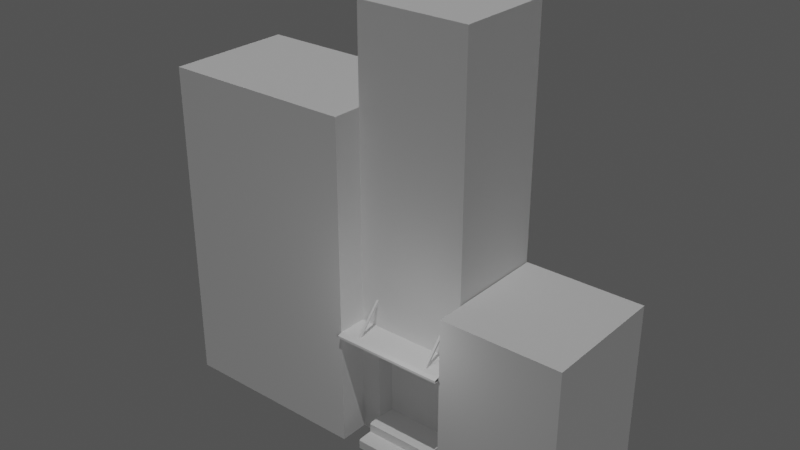 # Source: store_01.blend  (saved by Blender 2.80.75; exported with 4.5.12 LTS)
import bpy
from mathutils import Matrix  # noqa: F401  (used for matrix-valued properties, if any)

bpy.ops.wm.read_factory_settings(use_empty=True)
scene = bpy.context.scene
scene.name = 'Scene'

# ---- collections
col_collection = bpy.data.collections.new('Collection'); scene.collection.children.link(col_collection)

# ---- world
world_world = bpy.data.worlds.new('World'); scene.world = world_world
world_world.use_nodes = True; world_world.node_tree.nodes.clear()
_N = world_world.node_tree.nodes; _L = world_world.node_tree.links
n0 = _N.new('ShaderNodeOutputWorld'); n0.name = 'World Output'; n0.location = (300, 300)
n1 = _N.new('ShaderNodeBackground'); n1.name = 'Background'; n1.location = (10, 300)
n1.inputs[0].default_value = (0.07036, 0.07036, 0.07036, 1.0)
_L.new(n1.outputs[0], n0.inputs[0])
n0.is_active_output = True
world_world.color = (0.05088, 0.05088, 0.05088)
world_world.use_sun_shadow = False
world_world.sun_shadow_jitter_overblur = 0.0

# ---- lights
light_point = bpy.data.lights.new('Point', 'POINT')
light_point.transmission_factor = 0.0
light_point.energy = 101.5
light_point.shadow_soft_size = 0.25
light_point.shadow_maximum_resolution = 0.006
light_point.use_absolute_resolution = True
light_sun = bpy.data.lights.new('Sun', 'SUN')
light_sun.transmission_factor = 0.0
light_sun.energy = 1.0
light_sun.shadow_soft_size = 0.125

# ---- meshes
me_cube_001 = bpy.data.meshes.new('Cube.001')
me_cube_001.from_pydata([(-0.8582, -1.0, -0.03925), (-0.8582, -1.0, 1.715), (-0.8582, 1.0, -0.03925), (-0.8582, 1.0, 1.715), (-0.5524, 1.0, -0.03925), (-0.5524, 1.0, 1.715), (-0.5524, -1.0, -0.03925), (-0.5524, -1.0, 1.715), (-0.8582, -1.0, 1.651), (-0.8582, 1.0, 1.651), (-0.5524, -1.0, 1.651), (-0.5524, 1.0, 1.651), (-0.5253, -0.6764, -0.03925), (-0.5253, -0.6764, 1.651), (-0.8582, -1.0, -0.2119), (-0.8582, 1.0, -0.2119), (-0.5524, 1.0, -0.2119), (-0.5524, -1.0, -0.2119), (0.0, 1.0, 1.715), (-0.5524, -1.281, -0.05605), (-0.5524, -1.281, -0.2119), (-0.8582, -1.0, -0.3831), (-0.8582, 1.0, -0.3831), (-0.5524, 1.0, -0.3831), (-0.5524, -1.0, -0.3831), (-0.5524, -1.281, -0.3831), (-0.5524, -1.558, -0.2119), (-0.5524, -1.558, -0.3831), (-0.5524, -1.593, -0.233), (-0.5524, -1.593, -0.3831), (-0.5524, -1.234, -0.03925), (0.0, 1.0, -0.03925), (-0.5524, -1.234, -0.2119), (-0.5524, -1.234, -0.3831), (-0.8582, -1.0, 6.972), (-0.8582, 1.0, 6.972), (-0.5524, 1.0, 6.972), (-0.5524, -1.0, 6.972), (-0.8582, -1.596, 1.715), (-0.5524, -1.596, 1.715), (-0.8582, -1.596, 1.651), (-0.5524, -1.596, 1.651), (-0.8582, -1.673, 1.692), (-0.5524, -1.673, 1.692), (-0.8582, -1.673, 1.651), (-0.5524, -1.673, 1.651), (0.0, -1.0, -0.03925), (0.0, -1.0, 1.715), (0.0, 1.0, 1.651), (0.0, -1.0, 1.651), (0.0, -0.6764, -0.03925), (0.0, -0.6764, 1.651), (0.0, 1.0, -0.2119), (0.0, -1.281, -0.05605), (0.0, -1.281, -0.2119), (0.0, 1.0, -0.3831), (0.0, -1.0, -0.3831), (0.0, -1.281, -0.3831), (0.0, -1.558, -0.2119), (0.0, -1.558, -0.3831), (0.0, -1.593, -0.233), (0.0, -1.593, -0.3831), (0.0, -1.234, -0.3831), (0.0, -1.234, -0.03925), (0.0, 1.0, 6.972), (0.0, -1.0, 6.972), (0.0, -1.596, 1.715), (0.0, -1.596, 1.651), (0.0, -1.673, 1.692), (0.0, -1.673, 1.651)], [], [(63, 30, 19, 53), (7, 1, 38, 39), (9, 3, 5, 11), (8, 10, 41, 40), (2, 9, 11, 4), (49, 10, 13, 51), (6, 10, 8, 0), (50, 51, 13, 12), (10, 6, 12, 13), (2, 4, 16, 15), (6, 0, 14, 17), (53, 19, 20, 54), (32, 17, 24, 33), (30, 32, 20, 19), (22, 23, 24, 21), (15, 16, 23, 22), (20, 25, 27, 26), (17, 14, 21, 24), (26, 27, 29, 28), (54, 20, 26, 58), (60, 28, 29, 61), (58, 26, 28, 60), (6, 17, 32, 30), (20, 32, 33, 25), (46, 6, 30, 63), (18, 5, 36, 64), (37, 36, 35, 34), (1, 7, 37, 34), (3, 1, 34, 35), (5, 3, 35, 36), (39, 38, 42, 43), (47, 7, 39, 66), (45, 43, 42, 44), (69, 68, 43, 45), (40, 41, 45, 44), (66, 39, 43, 68), (40, 38, 1, 8), (3, 9, 8, 1), (9, 2, 0, 8), (2, 15, 14, 0), (21, 14, 15, 22), (41, 67, 69, 45), (10, 49, 67, 41), (36, 37, 65, 64), (7, 47, 65, 37), (24, 56, 62, 33), (27, 59, 61, 29), (25, 57, 59, 27), (16, 52, 55, 23), (33, 62, 57, 25), (23, 55, 56, 24), (4, 31, 52, 16), (6, 46, 50, 12), (4, 11, 48, 31), (11, 5, 18, 48)])
_uv = me_cube_001.uv_layers.new(name='UVMap')
_uv.uv.foreach_set('vector', [0.2496, 0.75, 0.2083, 0.75, 0.2083, 0.75, 0.2496, 0.75, 0.625, 0.9167, 0.625, 1.0, 0.625, 1.0, 0.625, 0.9167, 0.596, 0.25, 0.625, 0.25, 0.625, 0.3333, 0.596, 0.3333, 0.596, 1.0, 0.596, 0.9167, 0.596, 0.9167, 0.596, 1.0, 0.375, 0.25, 0.596, 0.25, 0.596, 0.3333, 0.375, 0.3333, 0.596, 0.8754, 0.596, 0.9167, 0.596, 0.9167, 0.596, 0.8754, 0.375, 0.9167, 0.596, 0.9167, 0.596, 1.0, 0.375, 1.0, 0.375, 0.8754, 0.596, 0.8754, 0.596, 0.9167, 0.375, 0.9167, 0.596, 0.9167, 0.375, 0.9167, 0.375, 0.9167, 0.596, 0.9167, 0.375, 0.25, 0.375, 0.3333, 0.375, 0.3333, 0.375, 0.25, 0.375, 0.9167, 0.375, 1.0, 0.375, 1.0, 0.375, 0.9167, 0.2496, 0.75, 0.2083, 0.75, 0.2083, 0.75, 0.2496, 0.75, 0.375, 0.9167, 0.375, 0.9167, 0.375, 0.9167, 0.375, 0.9167, 0.375, 0.9167, 0.375, 0.9167, 0.375, 0.9167, 0.375, 0.9167, 0.125, 0.5, 0.2083, 0.5, 0.2083, 0.75, 0.125, 0.75, 0.375, 0.25, 0.375, 0.3333, 0.375, 0.3333, 0.375, 0.25, 0.375, 0.9167, 0.375, 0.9167, 0.375, 0.9167, 0.375, 0.9167, 0.375, 0.9167, 0.375, 1.0, 0.375, 1.0, 0.375, 0.9167, 0.375, 0.9167, 0.375, 0.9167, 0.375, 0.9167, 0.375, 0.9167, 0.2496, 0.75, 0.2083, 0.75, 0.2083, 0.75, 0.2496, 0.75, 0.2496, 0.75, 0.2083, 0.75, 0.2083, 0.75, 0.2496, 0.75, 0.2496, 0.75, 0.2083, 0.75, 0.2083, 0.75, 0.2496, 0.75, 0.375, 0.9167, 0.375, 0.9167, 0.375, 0.9167, 0.375, 0.9167, 0.375, 0.9167, 0.375, 0.9167, 0.375, 0.9167, 0.375, 0.9167, 0.2496, 0.75, 0.2083, 0.75, 0.2083, 0.75, 0.2496, 0.75, 0.625, 0.3746, 0.625, 0.3333, 0.625, 0.3333, 0.625, 0.3746, 0.625, 0.9167, 0.625, 0.3333, 0.625, 0.25, 0.625, 1.0, 0.625, 1.0, 0.625, 0.9167, 0.625, 0.9167, 0.625, 1.0, 0.625, 0.25, 0.625, 1.0, 0.625, 1.0, 0.625, 0.25, 0.625, 0.3333, 0.625, 0.25, 0.625, 0.25, 0.625, 0.3333, 0.625, 0.9167, 0.625, 1.0, 0.625, 1.0, 0.625, 0.9167, 0.625, 0.8754, 0.625, 0.9167, 0.625, 0.9167, 0.625, 0.8754, 0.596, 0.9167, 0.625, 0.9167, 0.625, 1.0, 0.596, 1.0, 0.596, 0.8754, 0.625, 0.8754, 0.625, 0.9167, 0.596, 0.9167, 0.596, 1.0, 0.596, 0.9167, 0.596, 0.9167, 0.596, 1.0, 0.625, 0.8754, 0.625, 0.9167, 0.625, 0.9167, 0.625, 0.8754, 0.596, 1.0, 0.625, 1.0, 0.625, 1.0, 0.596, 1.0, 0.625, 0.25, 0.596, 0.25, 0.596, 1.0, 0.625, 1.0, 0.596, 0.25, 0.375, 0.25, 0.375, 1.0, 0.596, 1.0, 0.375, 0.25, 0.375, 0.25, 0.375, 1.0, 0.375, 1.0, 0.375, 1.0, 0.375, 1.0, 0.375, 0.25, 0.375, 0.25, 0.596, 0.9167, 0.596, 0.8754, 0.596, 0.8754, 0.596, 0.9167, 0.596, 0.9167, 0.596, 0.8754, 0.596, 0.8754, 0.596, 0.9167, 0.625, 0.3333, 0.625, 0.9167, 0.625, 0.8754, 0.625, 0.3746, 0.625, 0.9167, 0.625, 0.8754, 0.625, 0.8754, 0.625, 0.9167, 0.2083, 0.75, 0.2496, 0.75, 0.2496, 0.75, 0.2083, 0.75, 0.2083, 0.75, 0.2496, 0.75, 0.2496, 0.75, 0.2083, 0.75, 0.2083, 0.75, 0.2496, 0.75, 0.2496, 0.75, 0.2083, 0.75, 0.375, 0.3333, 0.375, 0.3746, 0.375, 0.3746, 0.375, 0.3333, 0.2083, 0.75, 0.2496, 0.75, 0.2496, 0.75, 0.2083, 0.75, 0.2083, 0.5, 0.2496, 0.5, 0.2496, 0.75, 0.2083, 0.75, 0.375, 0.3333, 0.375, 0.3746, 0.375, 0.3746, 0.375, 0.3333, 0.2083, 0.75, 0.2496, 0.75, 0.2496, 0.75, 0.2083, 0.75, 0.375, 0.3333, 0.596, 0.3333, 0.596, 0.3746, 0.375, 0.3746, 0.596, 0.3333, 0.625, 0.3333, 0.625, 0.3746, 0.596, 0.3746])
me_cube_001.use_remesh_preserve_volume = False
me_cube_001.use_remesh_preserve_attributes = False
me_cube_001.use_mirror_vertex_groups = False
me_cube_001.update()
me_cube_002 = bpy.data.meshes.new('Cube.002')
me_cube_002.from_pydata([(-1.0, -1.0, -1.995), (-1.0, -1.0, 0.005116), (-1.0, 1.0, -1.995), (-1.0, 1.0, 0.005116), (1.0, -1.0, -1.995), (1.0, -1.0, 0.005116), (1.0, 1.0, -1.995), (1.0, 1.0, 0.005116)], [], [(0, 1, 3, 2), (2, 3, 7, 6), (6, 7, 5, 4), (4, 5, 1, 0), (2, 6, 4, 0), (7, 3, 1, 5)])
_uv = me_cube_002.uv_layers.new(name='UVMap')
_uv.uv.foreach_set('vector', [0.375, 0.0, 0.625, 0.0, 0.625, 0.25, 0.375, 0.25, 0.375, 0.25, 0.625, 0.25, 0.625, 0.5, 0.375, 0.5, 0.375, 0.5, 0.625, 0.5, 0.625, 0.75, 0.375, 0.75, 0.375, 0.75, 0.625, 0.75, 0.625, 1.0, 0.375, 1.0, 0.125, 0.5, 0.375, 0.5, 0.375, 0.75, 0.125, 0.75, 0.625, 0.5, 0.875, 0.5, 0.875, 0.75, 0.625, 0.75])
me_cube_002.use_remesh_preserve_volume = False
me_cube_002.use_remesh_preserve_attributes = False
me_cube_002.use_mirror_vertex_groups = False
me_cube_002.update()
me_cube_003 = bpy.data.meshes.new('Cube.003')
me_cube_003.from_pydata([(-1.0, -1.0, -1.995), (-1.0, -1.0, 0.005116), (-1.0, 1.0, -1.995), (-1.0, 1.0, 0.005116), (1.0, -1.0, -1.995), (1.0, -1.0, 0.005116), (1.0, 1.0, -1.995), (1.0, 1.0, 0.005116)], [], [(0, 1, 3, 2), (2, 3, 7, 6), (6, 7, 5, 4), (4, 5, 1, 0), (2, 6, 4, 0), (7, 3, 1, 5)])
_uv = me_cube_003.uv_layers.new(name='UVMap')
_uv.uv.foreach_set('vector', [0.375, 0.0, 0.625, 0.0, 0.625, 0.25, 0.375, 0.25, 0.375, 0.25, 0.625, 0.25, 0.625, 0.5, 0.375, 0.5, 0.375, 0.5, 0.625, 0.5, 0.625, 0.75, 0.375, 0.75, 0.375, 0.75, 0.625, 0.75, 0.625, 1.0, 0.375, 1.0, 0.125, 0.5, 0.375, 0.5, 0.375, 0.75, 0.125, 0.75, 0.625, 0.5, 0.875, 0.5, 0.875, 0.75, 0.625, 0.75])
me_cube_003.use_remesh_preserve_volume = False
me_cube_003.use_remesh_preserve_attributes = False
me_cube_003.use_mirror_vertex_groups = False
me_cube_003.update()
me_cube = bpy.data.meshes.new('Cube')
me_cube.from_pydata([(-5.953, -3.417, -0.07211), (-5.953, -3.417, 13.74), (-5.953, 2.121, -0.07211), (-5.953, 2.121, 13.74), (1.0, -3.417, -0.07211), (1.0, -3.417, 13.74), (1.0, 2.121, -0.07211), (1.0, 2.121, 13.74)], [], [(0, 1, 3, 2), (2, 3, 7, 6), (6, 7, 5, 4), (4, 5, 1, 0), (2, 6, 4, 0), (7, 3, 1, 5)])
_uv = me_cube.uv_layers.new(name='UVMap')
_uv.uv.foreach_set('vector', [0.375, 0.0, 0.625, 0.0, 0.625, 0.25, 0.375, 0.25, 0.375, 0.25, 0.625, 0.25, 0.625, 0.5, 0.375, 0.5, 0.375, 0.5, 0.625, 0.5, 0.625, 0.75, 0.375, 0.75, 0.375, 0.75, 0.625, 0.75, 0.625, 1.0, 0.375, 1.0, 0.125, 0.5, 0.375, 0.5, 0.375, 0.75, 0.125, 0.75, 0.625, 0.5, 0.875, 0.5, 0.875, 0.75, 0.625, 0.75])
me_cube.use_remesh_preserve_volume = False
me_cube.use_remesh_preserve_attributes = False
me_cube.use_mirror_vertex_groups = False
me_cube.update()
me_cube_006 = bpy.data.meshes.new('Cube.006')
me_cube_006.from_pydata([(-4.267, -3.417, -0.07211), (-4.267, -3.417, 7.418), (-4.267, 2.121, -0.07211), (-4.267, 2.121, 7.418), (-0.06297, -3.417, -0.07211), (-0.06297, -3.417, 7.418), (-0.06297, 2.121, -0.07211), (-0.06297, 2.121, 7.418)], [], [(0, 1, 3, 2), (2, 3, 7, 6), (6, 7, 5, 4), (4, 5, 1, 0), (2, 6, 4, 0), (7, 3, 1, 5)])
_uv = me_cube_006.uv_layers.new(name='UVMap')
_uv.uv.foreach_set('vector', [0.375, 0.0, 0.625, 0.0, 0.625, 0.25, 0.375, 0.25, 0.375, 0.25, 0.625, 0.25, 0.625, 0.5, 0.375, 0.5, 0.375, 0.5, 0.625, 0.5, 0.625, 0.75, 0.375, 0.75, 0.375, 0.75, 0.625, 0.75, 0.625, 1.0, 0.375, 1.0, 0.125, 0.5, 0.375, 0.5, 0.375, 0.75, 0.125, 0.75, 0.625, 0.5, 0.875, 0.5, 0.875, 0.75, 0.625, 0.75])
me_cube_006.use_remesh_preserve_volume = False
me_cube_006.use_remesh_preserve_attributes = False
me_cube_006.use_mirror_vertex_groups = False
me_cube_006.update()

# ---- objects
ob_cube = bpy.data.objects.new('Cube', me_cube_001)
ob_point = bpy.data.objects.new('Point', light_point)
ob_sun = bpy.data.objects.new('Sun', light_sun)
ob_cube_001 = bpy.data.objects.new('Cube.001', me_cube_002)
ob_cube_002 = bpy.data.objects.new('Cube.002', me_cube_003)
ob_cube_003 = bpy.data.objects.new('Cube.003', me_cube)
ob_cube_004 = bpy.data.objects.new('Cube.004', me_cube_006)

# ---- transforms, parenting, visibility, modifiers, constraints
ob_cube.location = (0.0, 0.0, 0.0)
ob_cube.scale = (2.806, 2.151, 2.483)
ob_cube.lineart.crease_threshold = 0.0
_m = ob_cube.modifiers.new('Mirror', 'MIRROR')
_m.use_clip = True
ob_point.location = (1.111, -6.174, 6.143)
ob_point.lineart.crease_threshold = 0.0
ob_sun.location = (0.0, 0.0, 13.42)
ob_sun.rotation_euler = (0.05375, -0.3379, 2.053)
ob_sun.lineart.crease_threshold = 0.0
ob_cube_001.location = (1.66, -3.288, 4.172)
ob_cube_001.rotation_euler = (-0.7419, 1.5e-16, -5.836e-17)
ob_cube_001.scale = (0.04556, 0.04556, -0.9833)
ob_cube_001.lineart.crease_threshold = 0.0
ob_cube_002.location = (-1.599, -3.288, 4.172)
ob_cube_002.rotation_euler = (-0.7419, 1.5e-16, -5.836e-17)
ob_cube_002.scale = (0.04556, 0.04556, -0.9833)
ob_cube_002.lineart.crease_threshold = 0.0
ob_cube_003.location = (-3.621, 0.0, -0.8712)
ob_cube_003.scale = (1.218, 1.0, 1.031)
ob_cube_003.lineart.crease_threshold = 0.0
ob_cube_004.location = (7.645, 0.0, -0.8712)
ob_cube_004.scale = (1.218, 1.0, 1.031)
ob_cube_004.lineart.crease_threshold = 0.0

# ---- collection membership
col_collection.objects.link(ob_cube)
col_collection.objects.link(ob_point)
col_collection.objects.link(ob_sun)
col_collection.objects.link(ob_cube_001)
col_collection.objects.link(ob_cube_002)
col_collection.objects.link(ob_cube_003)
col_collection.objects.link(ob_cube_004)

# ---- scene / render settings (as saved in the file)
scene.frame_start = 1; scene.frame_end = 250; scene.frame_set(31)
scene.render.engine = 'BLENDER_EEVEE_NEXT'
scene.cycles.use_denoising = False
scene.cycles.samples = 128
scene.cycles.sampling_pattern = 'TABULATED_SOBOL'
scene.cycles.use_adaptive_sampling = False
scene.cycles.use_light_tree = False
scene.view_settings.view_transform = 'Filmic'
bpy.context.view_layer.update()

# ---- added for rendering (the .blend has no active camera): camera
cam_auto = bpy.data.cameras.new('AutoCamera')
cam_auto.lens = 50.0
cam_auto.sensor_width = 36.0
cam_auto.clip_end = 1000.0
ob_auto_camera = bpy.data.objects.new('AutoCamera', cam_auto)
scene.collection.objects.link(ob_auto_camera)
ob_auto_camera.location = (22.943, -30.238, 27.8564)
ob_auto_camera.rotation_euler = (1.09748, -7.21219e-08, 0.694738)
scene.camera = ob_auto_camera
bpy.context.view_layer.update()
